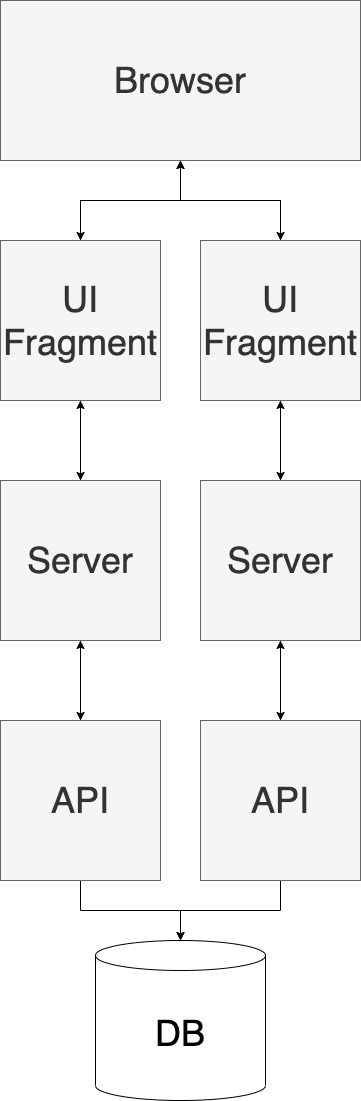

The diagram above was exported from draw.io. Its source (the exported page's mxGraphModel, read from the mxfile embedded in the PNG):
<mxGraphModel dx="1315" dy="878" grid="1" gridSize="10" guides="1" tooltips="1" connect="1" arrows="1" fold="1" page="1" pageScale="1" pageWidth="850" pageHeight="1100" math="0" shadow="0">
  <root>
    <mxCell id="0" />
    <mxCell id="1" parent="0" />
    <mxCell id="177" style="edgeStyle=orthogonalEdgeStyle;rounded=0;orthogonalLoop=1;jettySize=auto;html=1;exitX=0.5;exitY=1;exitDx=0;exitDy=0;" edge="1" parent="1" source="163" target="174">
      <mxGeometry relative="1" as="geometry" />
    </mxCell>
    <mxCell id="178" style="edgeStyle=orthogonalEdgeStyle;rounded=0;orthogonalLoop=1;jettySize=auto;html=1;" edge="1" parent="1" source="163" target="176">
      <mxGeometry relative="1" as="geometry" />
    </mxCell>
    <mxCell id="163" value="&lt;font style=&quot;font-size: 36px&quot;&gt;Browser&lt;/font&gt;" style="rounded=0;whiteSpace=wrap;html=1;shadow=0;sketch=0;fillColor=#f5f5f5;strokeColor=#666666;fontColor=#333333;" vertex="1" parent="1">
      <mxGeometry width="360" height="160" as="geometry" />
    </mxCell>
    <mxCell id="184" style="edgeStyle=orthogonalEdgeStyle;rounded=0;orthogonalLoop=1;jettySize=auto;html=1;" edge="1" parent="1" source="170" target="173">
      <mxGeometry relative="1" as="geometry" />
    </mxCell>
    <mxCell id="194" style="edgeStyle=orthogonalEdgeStyle;rounded=0;orthogonalLoop=1;jettySize=auto;html=1;" edge="1" parent="1" source="170" target="190">
      <mxGeometry relative="1" as="geometry" />
    </mxCell>
    <mxCell id="170" value="&lt;font style=&quot;font-size: 36px&quot;&gt;API&lt;/font&gt;" style="rounded=0;whiteSpace=wrap;html=1;shadow=0;sketch=0;fillColor=#f5f5f5;strokeColor=#666666;fontColor=#333333;" vertex="1" parent="1">
      <mxGeometry y="720" width="160" height="160" as="geometry" />
    </mxCell>
    <mxCell id="185" style="edgeStyle=orthogonalEdgeStyle;rounded=0;orthogonalLoop=1;jettySize=auto;html=1;" edge="1" parent="1" source="172" target="175">
      <mxGeometry relative="1" as="geometry" />
    </mxCell>
    <mxCell id="193" style="edgeStyle=orthogonalEdgeStyle;rounded=0;orthogonalLoop=1;jettySize=auto;html=1;" edge="1" parent="1" source="172" target="190">
      <mxGeometry relative="1" as="geometry" />
    </mxCell>
    <mxCell id="172" value="&lt;font style=&quot;font-size: 36px&quot;&gt;API&lt;/font&gt;" style="rounded=0;whiteSpace=wrap;html=1;shadow=0;sketch=0;fillColor=#f5f5f5;strokeColor=#666666;fontColor=#333333;" vertex="1" parent="1">
      <mxGeometry x="200" y="720" width="160" height="160" as="geometry" />
    </mxCell>
    <mxCell id="180" style="edgeStyle=orthogonalEdgeStyle;rounded=0;orthogonalLoop=1;jettySize=auto;html=1;" edge="1" parent="1" source="173" target="170">
      <mxGeometry relative="1" as="geometry" />
    </mxCell>
    <mxCell id="183" style="edgeStyle=orthogonalEdgeStyle;rounded=0;orthogonalLoop=1;jettySize=auto;html=1;" edge="1" parent="1" source="173" target="174">
      <mxGeometry relative="1" as="geometry" />
    </mxCell>
    <mxCell id="173" value="&lt;font style=&quot;font-size: 36px&quot;&gt;Server&lt;/font&gt;" style="rounded=0;whiteSpace=wrap;html=1;shadow=0;sketch=0;fillColor=#f5f5f5;strokeColor=#666666;fontColor=#333333;" vertex="1" parent="1">
      <mxGeometry y="480" width="160" height="160" as="geometry" />
    </mxCell>
    <mxCell id="179" style="edgeStyle=orthogonalEdgeStyle;rounded=0;orthogonalLoop=1;jettySize=auto;html=1;" edge="1" parent="1" source="174" target="173">
      <mxGeometry relative="1" as="geometry" />
    </mxCell>
    <mxCell id="188" style="edgeStyle=orthogonalEdgeStyle;rounded=0;orthogonalLoop=1;jettySize=auto;html=1;" edge="1" parent="1" source="174" target="163">
      <mxGeometry relative="1" as="geometry" />
    </mxCell>
    <mxCell id="174" value="&lt;font style=&quot;font-size: 36px&quot;&gt;UI&lt;br&gt;Fragment&lt;br&gt;&lt;/font&gt;" style="rounded=0;whiteSpace=wrap;html=1;shadow=0;sketch=0;fillColor=#f5f5f5;strokeColor=#666666;fontColor=#333333;" vertex="1" parent="1">
      <mxGeometry y="240" width="160" height="160" as="geometry" />
    </mxCell>
    <mxCell id="181" style="edgeStyle=orthogonalEdgeStyle;rounded=0;orthogonalLoop=1;jettySize=auto;html=1;" edge="1" parent="1" source="175" target="172">
      <mxGeometry relative="1" as="geometry" />
    </mxCell>
    <mxCell id="187" style="edgeStyle=orthogonalEdgeStyle;rounded=0;orthogonalLoop=1;jettySize=auto;html=1;" edge="1" parent="1" source="175" target="176">
      <mxGeometry relative="1" as="geometry" />
    </mxCell>
    <mxCell id="175" value="&lt;font style=&quot;font-size: 36px&quot;&gt;Server&lt;/font&gt;" style="rounded=0;whiteSpace=wrap;html=1;shadow=0;sketch=0;fillColor=#f5f5f5;strokeColor=#666666;fontColor=#333333;" vertex="1" parent="1">
      <mxGeometry x="200" y="480" width="160" height="160" as="geometry" />
    </mxCell>
    <mxCell id="182" style="edgeStyle=orthogonalEdgeStyle;rounded=0;orthogonalLoop=1;jettySize=auto;html=1;" edge="1" parent="1" source="176" target="175">
      <mxGeometry relative="1" as="geometry" />
    </mxCell>
    <mxCell id="189" style="edgeStyle=orthogonalEdgeStyle;rounded=0;orthogonalLoop=1;jettySize=auto;html=1;" edge="1" parent="1" source="176" target="163">
      <mxGeometry relative="1" as="geometry" />
    </mxCell>
    <mxCell id="176" value="&lt;font style=&quot;font-size: 36px&quot;&gt;UI&lt;br&gt;Fragment&lt;br&gt;&lt;/font&gt;" style="rounded=0;whiteSpace=wrap;html=1;shadow=0;sketch=0;fillColor=#f5f5f5;strokeColor=#666666;fontColor=#333333;" vertex="1" parent="1">
      <mxGeometry x="200" y="240" width="160" height="160" as="geometry" />
    </mxCell>
    <mxCell id="190" value="&lt;font style=&quot;font-size: 36px&quot;&gt;DB&lt;/font&gt;" style="shape=cylinder3;whiteSpace=wrap;html=1;boundedLbl=1;backgroundOutline=1;size=15;" vertex="1" parent="1">
      <mxGeometry x="95" y="940" width="170" height="160" as="geometry" />
    </mxCell>
  </root>
</mxGraphModel>